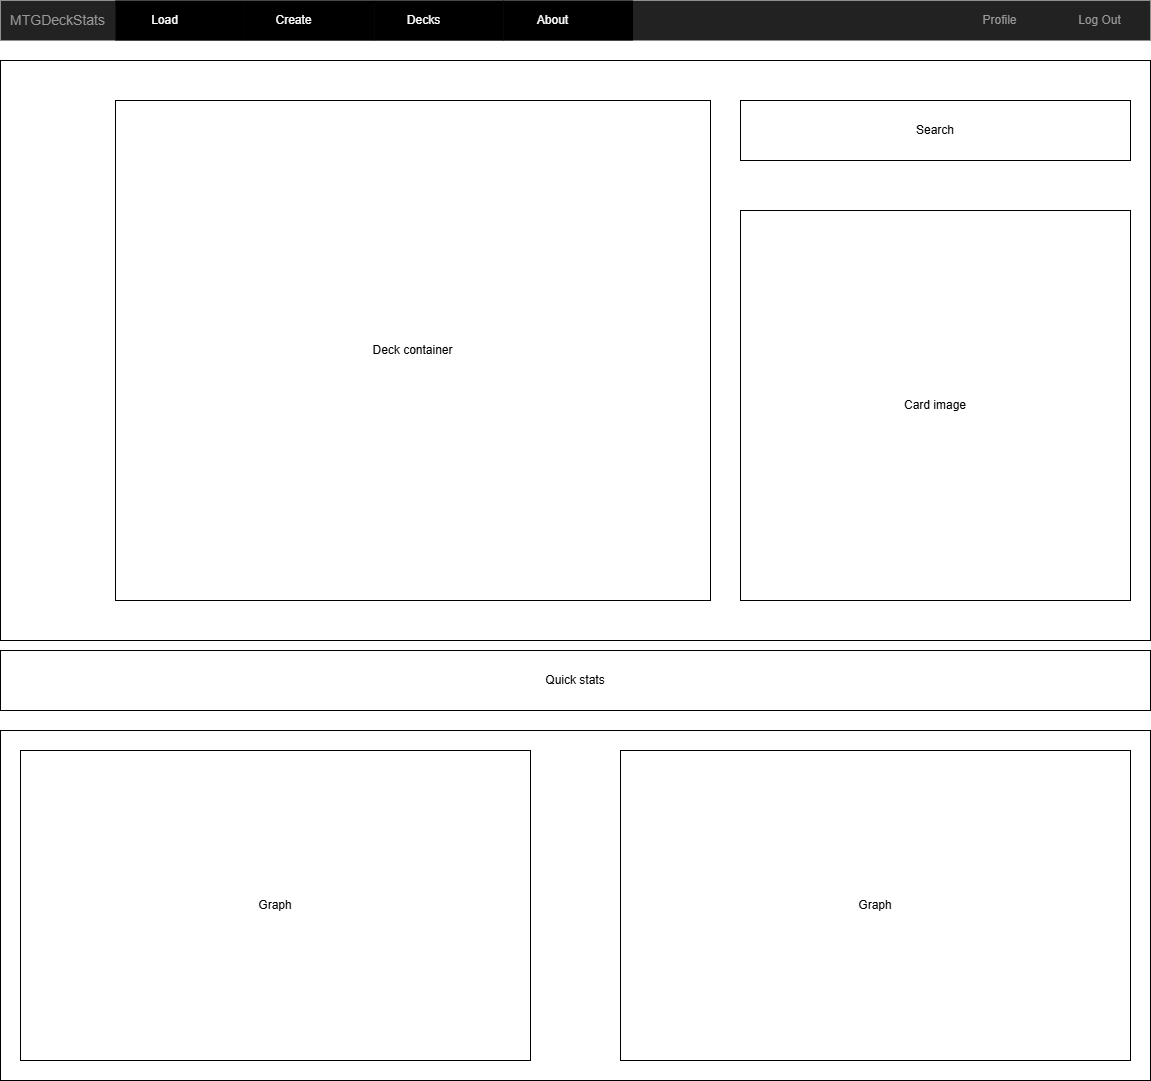

The diagram above was exported from draw.io. Its source (the exported page's mxGraphModel, read from the mxfile embedded in the PNG):
<mxGraphModel dx="1250" dy="913" grid="1" gridSize="10" guides="1" tooltips="1" connect="1" arrows="1" fold="1" page="1" pageScale="1" pageWidth="827" pageHeight="1169" math="0" shadow="0">
  <root>
    <mxCell id="0" />
    <mxCell id="1" parent="0" />
    <mxCell id="tes-_cm7jWGNDC9VSKWC-1" value="" style="html=1;shadow=0;dashed=0;shape=mxgraph.bootstrap.rect;fillColor=#222222;strokeColor=none;whiteSpace=wrap;rounded=0;fontSize=12;fontColor=#000000;align=center;" parent="1" vertex="1">
      <mxGeometry x="40" y="70" width="1150" height="40" as="geometry" />
    </mxCell>
    <mxCell id="tes-_cm7jWGNDC9VSKWC-2" value="MTGDeckStats" style="html=1;shadow=0;dashed=0;fillColor=none;strokeColor=none;shape=mxgraph.bootstrap.rect;fontColor=#999999;fontSize=14;whiteSpace=wrap;" parent="tes-_cm7jWGNDC9VSKWC-1" vertex="1">
      <mxGeometry width="115" height="40" as="geometry" />
    </mxCell>
    <mxCell id="tes-_cm7jWGNDC9VSKWC-3" value="Load" style="html=1;shadow=0;dashed=0;shape=mxgraph.bootstrap.rect;fillColor=#000000;strokeColor=none;fontColor=#ffffff;spacingRight=30;whiteSpace=wrap;" parent="tes-_cm7jWGNDC9VSKWC-1" vertex="1">
      <mxGeometry x="115" width="129.375" height="40" as="geometry" />
    </mxCell>
    <mxCell id="tes-_cm7jWGNDC9VSKWC-4" value="Profile" style="html=1;shadow=0;dashed=0;fillColor=none;strokeColor=none;shape=mxgraph.bootstrap.rect;fontColor=#999999;whiteSpace=wrap;" parent="tes-_cm7jWGNDC9VSKWC-1" vertex="1">
      <mxGeometry x="948.75" width="100.625" height="40" as="geometry" />
    </mxCell>
    <mxCell id="tes-_cm7jWGNDC9VSKWC-5" value="Log Out" style="html=1;shadow=0;dashed=0;fillColor=none;strokeColor=none;shape=mxgraph.bootstrap.rect;fontColor=#999999;whiteSpace=wrap;" parent="tes-_cm7jWGNDC9VSKWC-1" vertex="1">
      <mxGeometry x="1049.375" width="100.625" height="40" as="geometry" />
    </mxCell>
    <mxCell id="tes-_cm7jWGNDC9VSKWC-6" value="Create" style="html=1;shadow=0;dashed=0;shape=mxgraph.bootstrap.rect;fillColor=#000000;strokeColor=none;fontColor=#ffffff;spacingRight=30;whiteSpace=wrap;" parent="tes-_cm7jWGNDC9VSKWC-1" vertex="1">
      <mxGeometry x="244.38" width="129.375" height="40" as="geometry" />
    </mxCell>
    <mxCell id="tes-_cm7jWGNDC9VSKWC-7" value="About" style="html=1;shadow=0;dashed=0;shape=mxgraph.bootstrap.rect;fillColor=#000000;strokeColor=none;fontColor=#ffffff;spacingRight=30;whiteSpace=wrap;" parent="tes-_cm7jWGNDC9VSKWC-1" vertex="1">
      <mxGeometry x="503.14" width="129.375" height="40" as="geometry" />
    </mxCell>
    <mxCell id="7F9GTDTQDLlO-z_0g_ke-5" value="Decks" style="html=1;shadow=0;dashed=0;shape=mxgraph.bootstrap.rect;fillColor=#000000;strokeColor=none;fontColor=#ffffff;spacingRight=30;whiteSpace=wrap;" parent="tes-_cm7jWGNDC9VSKWC-1" vertex="1">
      <mxGeometry x="373.76" width="129.375" height="40" as="geometry" />
    </mxCell>
    <mxCell id="7F9GTDTQDLlO-z_0g_ke-1" value="" style="rounded=0;whiteSpace=wrap;html=1;" parent="1" vertex="1">
      <mxGeometry x="40" y="130" width="1150" height="580" as="geometry" />
    </mxCell>
    <mxCell id="7F9GTDTQDLlO-z_0g_ke-2" value="Card image" style="rounded=0;whiteSpace=wrap;html=1;" parent="1" vertex="1">
      <mxGeometry x="780" y="280" width="390" height="390" as="geometry" />
    </mxCell>
    <mxCell id="7F9GTDTQDLlO-z_0g_ke-3" value="Search" style="rounded=0;whiteSpace=wrap;html=1;" parent="1" vertex="1">
      <mxGeometry x="780" y="170" width="390" height="60" as="geometry" />
    </mxCell>
    <mxCell id="7F9GTDTQDLlO-z_0g_ke-4" value="Deck container" style="rounded=0;whiteSpace=wrap;html=1;" parent="1" vertex="1">
      <mxGeometry x="155" y="170" width="595" height="500" as="geometry" />
    </mxCell>
    <mxCell id="FZpAMuomBXZMg0s2uX9M-1" value="Quick stats" style="rounded=0;whiteSpace=wrap;html=1;" parent="1" vertex="1">
      <mxGeometry x="40" y="720" width="1150" height="60" as="geometry" />
    </mxCell>
    <mxCell id="FZpAMuomBXZMg0s2uX9M-2" value="" style="rounded=0;whiteSpace=wrap;html=1;" parent="1" vertex="1">
      <mxGeometry x="40" y="800" width="1150" height="350" as="geometry" />
    </mxCell>
    <mxCell id="FZpAMuomBXZMg0s2uX9M-4" value="Graph" style="rounded=0;whiteSpace=wrap;html=1;" parent="1" vertex="1">
      <mxGeometry x="660" y="820" width="510" height="310" as="geometry" />
    </mxCell>
    <mxCell id="FZpAMuomBXZMg0s2uX9M-5" value="Graph" style="rounded=0;whiteSpace=wrap;html=1;" parent="1" vertex="1">
      <mxGeometry x="60" y="820" width="510" height="310" as="geometry" />
    </mxCell>
  </root>
</mxGraphModel>